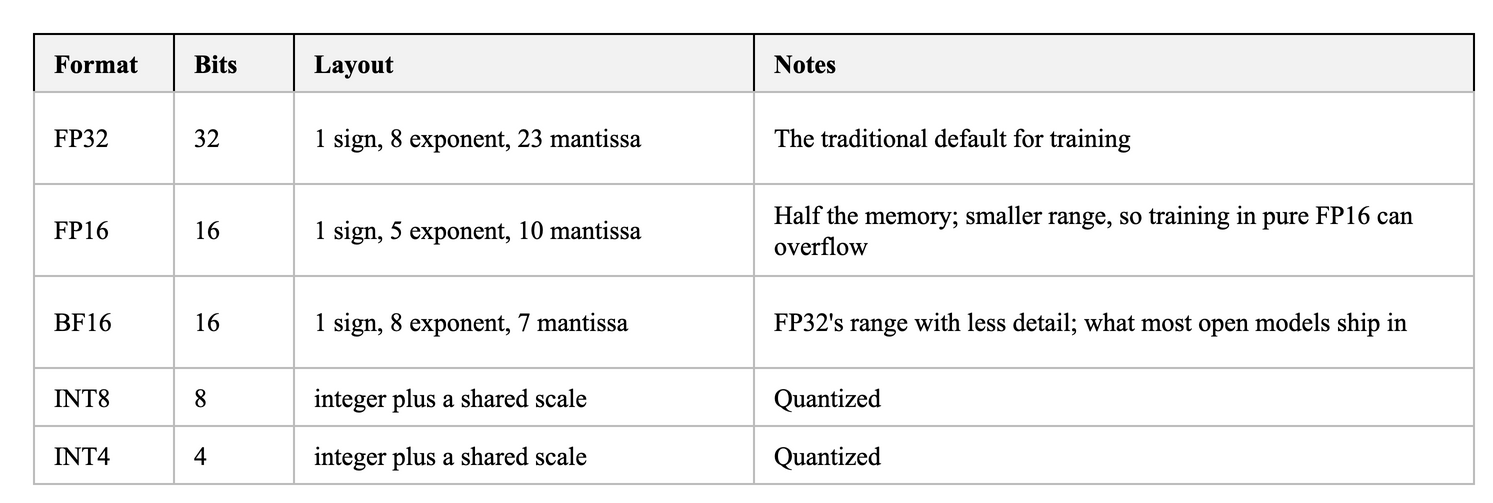

The diagram above was exported from draw.io. Its source (the exported page's mxGraphModel, read from the mxfile embedded in the PNG):
<mxGraphModel background="#FFFFFF">
  <root>
    <mxCell id="0" />
    <mxCell id="1" parent="0" />
    <mxCell id="c2" value="Format" style="rounded=0;arcSize=6;whiteSpace=wrap;html=1;fillColor=#F2F2F2;strokeColor=#000000;strokeWidth=1;fontColor=#000000;fontSize=13;fontStyle=1;align=left;verticalAlign=middle;spacingLeft=8;spacingRight=8;fontFamily=Times New Roman;" vertex="1" parent="1">
      <mxGeometry x="0" y="0" width="70" height="29" as="geometry" />
    </mxCell>
    <mxCell id="c3" value="Bits" style="rounded=0;arcSize=6;whiteSpace=wrap;html=1;fillColor=#F2F2F2;strokeColor=#000000;strokeWidth=1;fontColor=#000000;fontSize=13;fontStyle=1;align=left;verticalAlign=middle;spacingLeft=8;spacingRight=8;fontFamily=Times New Roman;" vertex="1" parent="1">
      <mxGeometry x="70" y="0" width="60" height="29" as="geometry" />
    </mxCell>
    <mxCell id="c4" value="Layout" style="rounded=0;arcSize=6;whiteSpace=wrap;html=1;fillColor=#F2F2F2;strokeColor=#000000;strokeWidth=1;fontColor=#000000;fontSize=13;fontStyle=1;align=left;verticalAlign=middle;spacingLeft=8;spacingRight=8;fontFamily=Times New Roman;" vertex="1" parent="1">
      <mxGeometry x="130" y="0" width="230" height="29" as="geometry" />
    </mxCell>
    <mxCell id="c5" value="Notes" style="rounded=0;arcSize=6;whiteSpace=wrap;html=1;fillColor=#F2F2F2;strokeColor=#000000;strokeWidth=1;fontColor=#000000;fontSize=13;fontStyle=1;align=left;verticalAlign=middle;spacingLeft=8;spacingRight=8;fontFamily=Times New Roman;" vertex="1" parent="1">
      <mxGeometry x="360" y="0" width="360" height="29" as="geometry" />
    </mxCell>
    <mxCell id="c6" value="FP32" style="rounded=0;arcSize=6;whiteSpace=wrap;html=1;fillColor=#FFFFFF;strokeColor=#BBBBBB;strokeWidth=1;fontColor=#000000;fontSize=13;fontStyle=0;align=left;verticalAlign=middle;spacingLeft=8;spacingRight=8;fontFamily=Times New Roman;" vertex="1" parent="1">
      <mxGeometry x="0" y="29" width="70" height="46" as="geometry" />
    </mxCell>
    <mxCell id="c7" value="32" style="rounded=0;arcSize=6;whiteSpace=wrap;html=1;fillColor=#FFFFFF;strokeColor=#BBBBBB;strokeWidth=1;fontColor=#000000;fontSize=13;fontStyle=0;align=left;verticalAlign=middle;spacingLeft=8;spacingRight=8;fontFamily=Times New Roman;" vertex="1" parent="1">
      <mxGeometry x="70" y="29" width="60" height="46" as="geometry" />
    </mxCell>
    <mxCell id="c8" value="1 sign, 8 exponent, 23 mantissa" style="rounded=0;arcSize=6;whiteSpace=wrap;html=1;fillColor=#FFFFFF;strokeColor=#BBBBBB;strokeWidth=1;fontColor=#000000;fontSize=13;fontStyle=0;align=left;verticalAlign=middle;spacingLeft=8;spacingRight=8;fontFamily=Times New Roman;" vertex="1" parent="1">
      <mxGeometry x="130" y="29" width="230" height="46" as="geometry" />
    </mxCell>
    <mxCell id="c9" value="The traditional default for training" style="rounded=0;arcSize=6;whiteSpace=wrap;html=1;fillColor=#FFFFFF;strokeColor=#BBBBBB;strokeWidth=1;fontColor=#000000;fontSize=13;fontStyle=0;align=left;verticalAlign=middle;spacingLeft=8;spacingRight=8;fontFamily=Times New Roman;" vertex="1" parent="1">
      <mxGeometry x="360" y="29" width="360" height="46" as="geometry" />
    </mxCell>
    <mxCell id="c10" value="FP16" style="rounded=0;arcSize=6;whiteSpace=wrap;html=1;fillColor=#FFFFFF;strokeColor=#BBBBBB;strokeWidth=1;fontColor=#000000;fontSize=13;fontStyle=0;align=left;verticalAlign=middle;spacingLeft=8;spacingRight=8;fontFamily=Times New Roman;" vertex="1" parent="1">
      <mxGeometry x="0" y="75" width="70" height="46" as="geometry" />
    </mxCell>
    <mxCell id="c11" value="16" style="rounded=0;arcSize=6;whiteSpace=wrap;html=1;fillColor=#FFFFFF;strokeColor=#BBBBBB;strokeWidth=1;fontColor=#000000;fontSize=13;fontStyle=0;align=left;verticalAlign=middle;spacingLeft=8;spacingRight=8;fontFamily=Times New Roman;" vertex="1" parent="1">
      <mxGeometry x="70" y="75" width="60" height="46" as="geometry" />
    </mxCell>
    <mxCell id="c12" value="1 sign, 5 exponent, 10 mantissa" style="rounded=0;arcSize=6;whiteSpace=wrap;html=1;fillColor=#FFFFFF;strokeColor=#BBBBBB;strokeWidth=1;fontColor=#000000;fontSize=13;fontStyle=0;align=left;verticalAlign=middle;spacingLeft=8;spacingRight=8;fontFamily=Times New Roman;" vertex="1" parent="1">
      <mxGeometry x="130" y="75" width="230" height="46" as="geometry" />
    </mxCell>
    <mxCell id="c13" value="Half the memory; smaller range, so training in pure FP16 can overflow" style="rounded=0;arcSize=6;whiteSpace=wrap;html=1;fillColor=#FFFFFF;strokeColor=#BBBBBB;strokeWidth=1;fontColor=#000000;fontSize=13;fontStyle=0;align=left;verticalAlign=middle;spacingLeft=8;spacingRight=8;fontFamily=Times New Roman;" vertex="1" parent="1">
      <mxGeometry x="360" y="75" width="360" height="46" as="geometry" />
    </mxCell>
    <mxCell id="c14" value="BF16" style="rounded=0;arcSize=6;whiteSpace=wrap;html=1;fillColor=#FFFFFF;strokeColor=#BBBBBB;strokeWidth=1;fontColor=#000000;fontSize=13;fontStyle=0;align=left;verticalAlign=middle;spacingLeft=8;spacingRight=8;fontFamily=Times New Roman;" vertex="1" parent="1">
      <mxGeometry x="0" y="121" width="70" height="46" as="geometry" />
    </mxCell>
    <mxCell id="c15" value="16" style="rounded=0;arcSize=6;whiteSpace=wrap;html=1;fillColor=#FFFFFF;strokeColor=#BBBBBB;strokeWidth=1;fontColor=#000000;fontSize=13;fontStyle=0;align=left;verticalAlign=middle;spacingLeft=8;spacingRight=8;fontFamily=Times New Roman;" vertex="1" parent="1">
      <mxGeometry x="70" y="121" width="60" height="46" as="geometry" />
    </mxCell>
    <mxCell id="c16" value="1 sign, 8 exponent, 7 mantissa" style="rounded=0;arcSize=6;whiteSpace=wrap;html=1;fillColor=#FFFFFF;strokeColor=#BBBBBB;strokeWidth=1;fontColor=#000000;fontSize=13;fontStyle=0;align=left;verticalAlign=middle;spacingLeft=8;spacingRight=8;fontFamily=Times New Roman;" vertex="1" parent="1">
      <mxGeometry x="130" y="121" width="230" height="46" as="geometry" />
    </mxCell>
    <mxCell id="c17" value="FP32&amp;#x27;s range with less detail; what most open models ship in" style="rounded=0;arcSize=6;whiteSpace=wrap;html=1;fillColor=#FFFFFF;strokeColor=#BBBBBB;strokeWidth=1;fontColor=#000000;fontSize=13;fontStyle=0;align=left;verticalAlign=middle;spacingLeft=8;spacingRight=8;fontFamily=Times New Roman;" vertex="1" parent="1">
      <mxGeometry x="360" y="121" width="360" height="46" as="geometry" />
    </mxCell>
    <mxCell id="c18" value="INT8" style="rounded=0;arcSize=6;whiteSpace=wrap;html=1;fillColor=#FFFFFF;strokeColor=#BBBBBB;strokeWidth=1;fontColor=#000000;fontSize=13;fontStyle=0;align=left;verticalAlign=middle;spacingLeft=8;spacingRight=8;fontFamily=Times New Roman;" vertex="1" parent="1">
      <mxGeometry x="0" y="167" width="70" height="29" as="geometry" />
    </mxCell>
    <mxCell id="c19" value="8" style="rounded=0;arcSize=6;whiteSpace=wrap;html=1;fillColor=#FFFFFF;strokeColor=#BBBBBB;strokeWidth=1;fontColor=#000000;fontSize=13;fontStyle=0;align=left;verticalAlign=middle;spacingLeft=8;spacingRight=8;fontFamily=Times New Roman;" vertex="1" parent="1">
      <mxGeometry x="70" y="167" width="60" height="29" as="geometry" />
    </mxCell>
    <mxCell id="c20" value="integer plus a shared scale" style="rounded=0;arcSize=6;whiteSpace=wrap;html=1;fillColor=#FFFFFF;strokeColor=#BBBBBB;strokeWidth=1;fontColor=#000000;fontSize=13;fontStyle=0;align=left;verticalAlign=middle;spacingLeft=8;spacingRight=8;fontFamily=Times New Roman;" vertex="1" parent="1">
      <mxGeometry x="130" y="167" width="230" height="29" as="geometry" />
    </mxCell>
    <mxCell id="c21" value="Quantized" style="rounded=0;arcSize=6;whiteSpace=wrap;html=1;fillColor=#FFFFFF;strokeColor=#BBBBBB;strokeWidth=1;fontColor=#000000;fontSize=13;fontStyle=0;align=left;verticalAlign=middle;spacingLeft=8;spacingRight=8;fontFamily=Times New Roman;" vertex="1" parent="1">
      <mxGeometry x="360" y="167" width="360" height="29" as="geometry" />
    </mxCell>
    <mxCell id="c22" value="INT4" style="rounded=0;arcSize=6;whiteSpace=wrap;html=1;fillColor=#FFFFFF;strokeColor=#BBBBBB;strokeWidth=1;fontColor=#000000;fontSize=13;fontStyle=0;align=left;verticalAlign=middle;spacingLeft=8;spacingRight=8;fontFamily=Times New Roman;" vertex="1" parent="1">
      <mxGeometry x="0" y="196" width="70" height="29" as="geometry" />
    </mxCell>
    <mxCell id="c23" value="4" style="rounded=0;arcSize=6;whiteSpace=wrap;html=1;fillColor=#FFFFFF;strokeColor=#BBBBBB;strokeWidth=1;fontColor=#000000;fontSize=13;fontStyle=0;align=left;verticalAlign=middle;spacingLeft=8;spacingRight=8;fontFamily=Times New Roman;" vertex="1" parent="1">
      <mxGeometry x="70" y="196" width="60" height="29" as="geometry" />
    </mxCell>
    <mxCell id="c24" value="integer plus a shared scale" style="rounded=0;arcSize=6;whiteSpace=wrap;html=1;fillColor=#FFFFFF;strokeColor=#BBBBBB;strokeWidth=1;fontColor=#000000;fontSize=13;fontStyle=0;align=left;verticalAlign=middle;spacingLeft=8;spacingRight=8;fontFamily=Times New Roman;" vertex="1" parent="1">
      <mxGeometry x="130" y="196" width="230" height="29" as="geometry" />
    </mxCell>
    <mxCell id="c25" value="Quantized" style="rounded=0;arcSize=6;whiteSpace=wrap;html=1;fillColor=#FFFFFF;strokeColor=#BBBBBB;strokeWidth=1;fontColor=#000000;fontSize=13;fontStyle=0;align=left;verticalAlign=middle;spacingLeft=8;spacingRight=8;fontFamily=Times New Roman;" vertex="1" parent="1">
      <mxGeometry x="360" y="196" width="360" height="29" as="geometry" />
    </mxCell>
  </root>
</mxGraphModel>